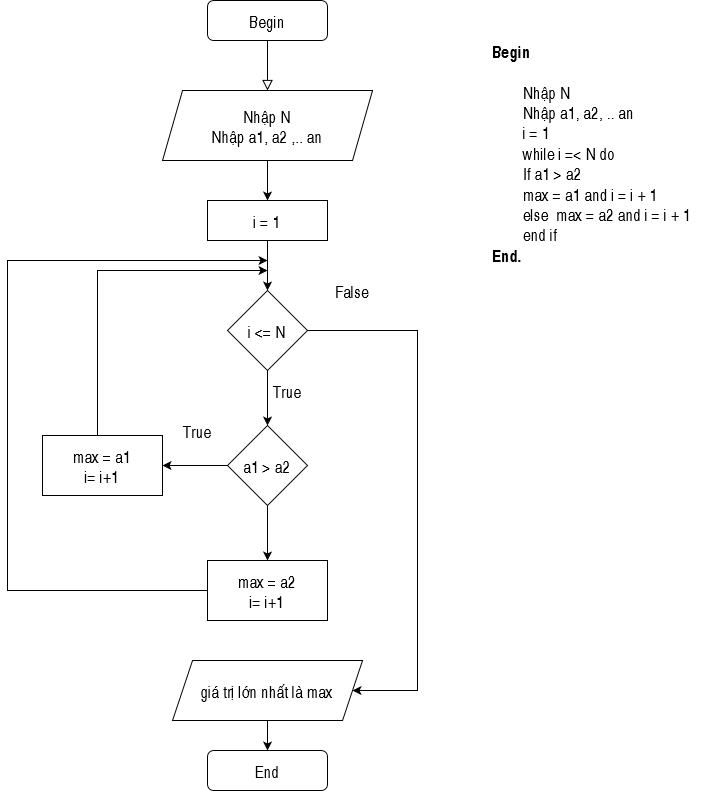

The diagram above was exported from draw.io. Its source (the exported page's mxGraphModel, read from the mxfile embedded in the PNG):
<mxGraphModel dx="1695" dy="440" grid="1" gridSize="10" guides="1" tooltips="1" connect="1" arrows="1" fold="1" page="1" pageScale="1" pageWidth="827" pageHeight="1169" math="0" shadow="0">
  <root>
    <mxCell id="WIyWlLk6GJQsqaUBKTNV-0" />
    <mxCell id="WIyWlLk6GJQsqaUBKTNV-1" parent="WIyWlLk6GJQsqaUBKTNV-0" />
    <mxCell id="WIyWlLk6GJQsqaUBKTNV-2" value="" style="rounded=0;html=1;jettySize=auto;orthogonalLoop=1;fontSize=11;endArrow=block;endFill=0;endSize=8;strokeWidth=1;shadow=0;labelBackgroundColor=none;edgeStyle=orthogonalEdgeStyle;" parent="WIyWlLk6GJQsqaUBKTNV-1" source="WIyWlLk6GJQsqaUBKTNV-3" edge="1">
      <mxGeometry relative="1" as="geometry">
        <mxPoint x="220" y="170" as="targetPoint" />
      </mxGeometry>
    </mxCell>
    <mxCell id="WIyWlLk6GJQsqaUBKTNV-3" value="Begin" style="rounded=1;whiteSpace=wrap;html=1;fontSize=17;glass=0;strokeWidth=1;shadow=0;" parent="WIyWlLk6GJQsqaUBKTNV-1" vertex="1">
      <mxGeometry x="160" y="80" width="120" height="40" as="geometry" />
    </mxCell>
    <mxCell id="ylpShZ_56wZjdIErNcil-7" value="" style="edgeStyle=orthogonalEdgeStyle;rounded=0;orthogonalLoop=1;jettySize=auto;html=1;fontSize=17;" edge="1" parent="WIyWlLk6GJQsqaUBKTNV-1" source="ylpShZ_56wZjdIErNcil-0" target="ylpShZ_56wZjdIErNcil-1">
      <mxGeometry relative="1" as="geometry" />
    </mxCell>
    <mxCell id="ylpShZ_56wZjdIErNcil-0" value="&lt;div&gt;Nhập N&lt;/div&gt;&lt;div&gt;Nhập a1, a2 ,.. an&lt;br&gt;&lt;/div&gt;" style="shape=parallelogram;perimeter=parallelogramPerimeter;whiteSpace=wrap;html=1;fixedSize=1;fontSize=17;" vertex="1" parent="WIyWlLk6GJQsqaUBKTNV-1">
      <mxGeometry x="115" y="170" width="210" height="70" as="geometry" />
    </mxCell>
    <mxCell id="ylpShZ_56wZjdIErNcil-8" value="" style="edgeStyle=orthogonalEdgeStyle;rounded=0;orthogonalLoop=1;jettySize=auto;html=1;fontSize=17;" edge="1" parent="WIyWlLk6GJQsqaUBKTNV-1" source="ylpShZ_56wZjdIErNcil-1" target="ylpShZ_56wZjdIErNcil-2">
      <mxGeometry relative="1" as="geometry" />
    </mxCell>
    <mxCell id="ylpShZ_56wZjdIErNcil-1" value="i = 1" style="rounded=0;whiteSpace=wrap;html=1;fontSize=17;" vertex="1" parent="WIyWlLk6GJQsqaUBKTNV-1">
      <mxGeometry x="160" y="280" width="120" height="40" as="geometry" />
    </mxCell>
    <mxCell id="ylpShZ_56wZjdIErNcil-9" value="" style="edgeStyle=orthogonalEdgeStyle;rounded=0;orthogonalLoop=1;jettySize=auto;html=1;fontSize=17;" edge="1" parent="WIyWlLk6GJQsqaUBKTNV-1" source="ylpShZ_56wZjdIErNcil-2" target="ylpShZ_56wZjdIErNcil-3">
      <mxGeometry relative="1" as="geometry" />
    </mxCell>
    <mxCell id="ylpShZ_56wZjdIErNcil-25" style="edgeStyle=orthogonalEdgeStyle;rounded=0;orthogonalLoop=1;jettySize=auto;html=1;fontSize=17;entryX=1;entryY=0.5;entryDx=0;entryDy=0;" edge="1" parent="WIyWlLk6GJQsqaUBKTNV-1" source="ylpShZ_56wZjdIErNcil-2" target="ylpShZ_56wZjdIErNcil-23">
      <mxGeometry relative="1" as="geometry">
        <mxPoint x="440" y="770" as="targetPoint" />
        <Array as="points">
          <mxPoint x="370" y="410" />
          <mxPoint x="370" y="770" />
        </Array>
      </mxGeometry>
    </mxCell>
    <mxCell id="ylpShZ_56wZjdIErNcil-2" value="i &amp;lt;= N" style="rhombus;whiteSpace=wrap;html=1;fontSize=17;" vertex="1" parent="WIyWlLk6GJQsqaUBKTNV-1">
      <mxGeometry x="180" y="370" width="80" height="80" as="geometry" />
    </mxCell>
    <mxCell id="ylpShZ_56wZjdIErNcil-10" value="" style="edgeStyle=orthogonalEdgeStyle;rounded=0;orthogonalLoop=1;jettySize=auto;html=1;fontSize=17;" edge="1" parent="WIyWlLk6GJQsqaUBKTNV-1" source="ylpShZ_56wZjdIErNcil-3" target="ylpShZ_56wZjdIErNcil-4">
      <mxGeometry relative="1" as="geometry" />
    </mxCell>
    <mxCell id="ylpShZ_56wZjdIErNcil-11" value="" style="edgeStyle=orthogonalEdgeStyle;rounded=0;orthogonalLoop=1;jettySize=auto;html=1;fontSize=17;" edge="1" parent="WIyWlLk6GJQsqaUBKTNV-1" source="ylpShZ_56wZjdIErNcil-3" target="ylpShZ_56wZjdIErNcil-5">
      <mxGeometry relative="1" as="geometry" />
    </mxCell>
    <mxCell id="ylpShZ_56wZjdIErNcil-3" value="a1 &amp;gt; a2" style="rhombus;whiteSpace=wrap;html=1;fontSize=17;" vertex="1" parent="WIyWlLk6GJQsqaUBKTNV-1">
      <mxGeometry x="180" y="505" width="80" height="80" as="geometry" />
    </mxCell>
    <mxCell id="ylpShZ_56wZjdIErNcil-16" style="edgeStyle=orthogonalEdgeStyle;rounded=0;orthogonalLoop=1;jettySize=auto;html=1;fontSize=17;" edge="1" parent="WIyWlLk6GJQsqaUBKTNV-1" source="ylpShZ_56wZjdIErNcil-4">
      <mxGeometry relative="1" as="geometry">
        <mxPoint x="220" y="350" as="targetPoint" />
        <Array as="points">
          <mxPoint x="50" y="350" />
        </Array>
      </mxGeometry>
    </mxCell>
    <mxCell id="ylpShZ_56wZjdIErNcil-4" value="&lt;div&gt;max = a1&lt;/div&gt;&lt;div&gt;i= i+1&lt;br&gt;&lt;/div&gt;" style="rounded=0;whiteSpace=wrap;html=1;fontSize=17;" vertex="1" parent="WIyWlLk6GJQsqaUBKTNV-1">
      <mxGeometry x="-5" y="515" width="120" height="60" as="geometry" />
    </mxCell>
    <mxCell id="ylpShZ_56wZjdIErNcil-18" style="edgeStyle=orthogonalEdgeStyle;rounded=0;orthogonalLoop=1;jettySize=auto;html=1;fontSize=17;" edge="1" parent="WIyWlLk6GJQsqaUBKTNV-1" source="ylpShZ_56wZjdIErNcil-5">
      <mxGeometry relative="1" as="geometry">
        <mxPoint x="220" y="340" as="targetPoint" />
        <Array as="points">
          <mxPoint x="-40" y="670" />
          <mxPoint x="-40" y="340" />
        </Array>
      </mxGeometry>
    </mxCell>
    <mxCell id="ylpShZ_56wZjdIErNcil-5" value="&lt;div&gt;max = a2&lt;/div&gt;&lt;div&gt;i= i+1&lt;br&gt;&lt;/div&gt;" style="rounded=0;whiteSpace=wrap;html=1;fontSize=17;" vertex="1" parent="WIyWlLk6GJQsqaUBKTNV-1">
      <mxGeometry x="160" y="640" width="120" height="60" as="geometry" />
    </mxCell>
    <mxCell id="ylpShZ_56wZjdIErNcil-12" value="False" style="text;html=1;strokeColor=none;fillColor=none;align=center;verticalAlign=middle;whiteSpace=wrap;rounded=0;fontSize=17;" vertex="1" parent="WIyWlLk6GJQsqaUBKTNV-1">
      <mxGeometry x="285" y="360" width="40" height="20" as="geometry" />
    </mxCell>
    <mxCell id="ylpShZ_56wZjdIErNcil-13" value="True" style="text;html=1;strokeColor=none;fillColor=none;align=center;verticalAlign=middle;whiteSpace=wrap;rounded=0;fontSize=17;" vertex="1" parent="WIyWlLk6GJQsqaUBKTNV-1">
      <mxGeometry x="130" y="500" width="40" height="20" as="geometry" />
    </mxCell>
    <mxCell id="ylpShZ_56wZjdIErNcil-19" value="True" style="text;html=1;strokeColor=none;fillColor=none;align=center;verticalAlign=middle;whiteSpace=wrap;rounded=0;fontSize=17;" vertex="1" parent="WIyWlLk6GJQsqaUBKTNV-1">
      <mxGeometry x="220" y="460" width="40" height="20" as="geometry" />
    </mxCell>
    <mxCell id="ylpShZ_56wZjdIErNcil-27" value="" style="edgeStyle=orthogonalEdgeStyle;rounded=0;orthogonalLoop=1;jettySize=auto;html=1;fontSize=17;" edge="1" parent="WIyWlLk6GJQsqaUBKTNV-1" source="ylpShZ_56wZjdIErNcil-23" target="ylpShZ_56wZjdIErNcil-26">
      <mxGeometry relative="1" as="geometry" />
    </mxCell>
    <mxCell id="ylpShZ_56wZjdIErNcil-23" value="giá trị lớn nhất là max " style="shape=parallelogram;perimeter=parallelogramPerimeter;whiteSpace=wrap;html=1;fixedSize=1;fontSize=17;" vertex="1" parent="WIyWlLk6GJQsqaUBKTNV-1">
      <mxGeometry x="125" y="740" width="190" height="60" as="geometry" />
    </mxCell>
    <mxCell id="ylpShZ_56wZjdIErNcil-26" value="End" style="rounded=1;whiteSpace=wrap;html=1;fontSize=17;" vertex="1" parent="WIyWlLk6GJQsqaUBKTNV-1">
      <mxGeometry x="160" y="830" width="120" height="40" as="geometry" />
    </mxCell>
    <mxCell id="ylpShZ_56wZjdIErNcil-28" value="&lt;div&gt;&lt;b&gt;Begin&lt;/b&gt;&lt;/div&gt;&lt;div&gt;&lt;span style=&quot;white-space: pre&quot;&gt; &lt;span style=&quot;white-space: pre&quot;&gt;&#09;&lt;/span&gt;&lt;/span&gt;&lt;/div&gt;&lt;div&gt;&lt;span style=&quot;white-space: pre&quot;&gt;&lt;span style=&quot;white-space: pre&quot;&gt;&lt;span style=&quot;white-space: pre&quot;&gt;&#09;&lt;/span&gt;&lt;/span&gt;Nhập N&lt;/span&gt;&lt;/div&gt;&lt;div&gt;&lt;span style=&quot;white-space: pre&quot;&gt;&lt;span style=&quot;white-space: pre&quot;&gt;&#09;&lt;/span&gt;Nhập a1, a2, .. an&lt;/span&gt;&lt;/div&gt;&lt;div&gt;&lt;span style=&quot;white-space: pre&quot;&gt;&lt;span style=&quot;white-space: pre&quot;&gt;&#09;&lt;/span&gt;i = 1&lt;/span&gt;&lt;/div&gt;&lt;div&gt;&lt;span style=&quot;white-space: pre&quot;&gt;&lt;span style=&quot;white-space: pre&quot;&gt;&#09;&lt;/span&gt;while i =&amp;lt; N do&lt;/span&gt;&lt;/div&gt;&lt;div&gt;&lt;span style=&quot;white-space: pre&quot;&gt;&lt;span style=&quot;white-space: pre&quot;&gt;&#09;&lt;/span&gt;If a1 &amp;gt; a2&lt;/span&gt;&lt;/div&gt;&lt;div&gt;&lt;span style=&quot;white-space: pre&quot;&gt;&lt;span style=&quot;white-space: pre&quot;&gt;&#09;&lt;/span&gt;max = a1 and i = i + 1&lt;/span&gt;&lt;/div&gt;&lt;div&gt;&lt;span style=&quot;white-space: pre&quot;&gt;&lt;span style=&quot;white-space: pre&quot;&gt;&#09;&lt;/span&gt;else  max = a2 and i = i + 1&lt;/span&gt;&lt;/div&gt;&lt;div&gt;&lt;span style=&quot;white-space: pre&quot;&gt;&lt;span style=&quot;white-space: pre&quot;&gt;&#09;&lt;/span&gt;end if&lt;/span&gt;&lt;/div&gt;&lt;div&gt;&lt;b&gt;&lt;span style=&quot;white-space: pre&quot;&gt;End.&lt;/span&gt;&lt;br&gt;&lt;/b&gt;&lt;/div&gt;" style="text;html=1;strokeColor=none;fillColor=none;spacing=5;spacingTop=-20;whiteSpace=wrap;overflow=hidden;rounded=0;fontSize=17;" vertex="1" parent="WIyWlLk6GJQsqaUBKTNV-1">
      <mxGeometry x="440" y="130" width="220" height="250" as="geometry" />
    </mxCell>
  </root>
</mxGraphModel>